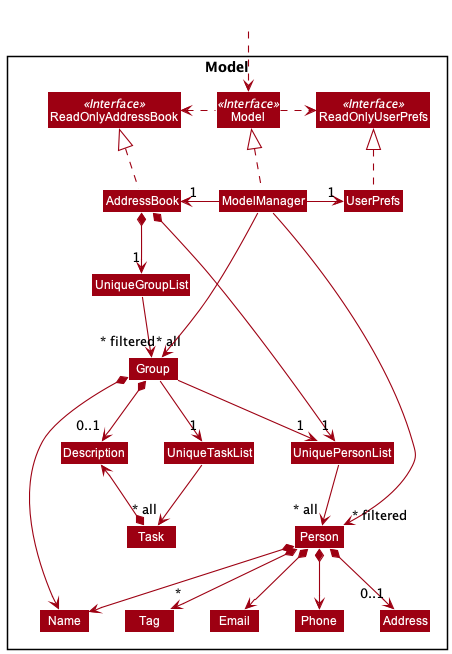

The diagram above was rendered by PlantUML. Its source (embedded in the PNG):
@startuml
!include style.puml
skinparam arrowThickness 1.1
skinparam arrowColor MODEL_COLOR
skinparam classBackgroundColor MODEL_COLOR

Package Model <<Rectangle>>{
Interface ReadOnlyAddressBook <<Interface>>
Interface ReadOnlyUserPrefs <<Interface>>
Interface Model <<Interface>>
Class AddressBook
Class ReadOnlyAddressBook
Class Model
Class ModelManager
Class UserPrefs
Class ReadOnlyUserPrefs
Class Name
Class Description

Class UniquePersonList
Class Person
Class Address
Class Email
Class Phone
Class Tag

Class UniqueGroupList
Class Group

Class UniqueTaskList
Class Task
}

Class HiddenOutside #FFFFFF
HiddenOutside ..> Model

AddressBook .up.|> ReadOnlyAddressBook

ModelManager .up.|> Model
Model .right.> ReadOnlyUserPrefs
Model .left.> ReadOnlyAddressBook
ModelManager -left-> "1" AddressBook
ModelManager -right-> "1" UserPrefs
UserPrefs .up.|> ReadOnlyUserPrefs

AddressBook *--> "1" UniquePersonList
UniquePersonList --> "~* all" Person
Person *--> Name
Person *--> Phone
Person *--> Email
Person *--> "0..1" Address
Person *--> "*" Tag

AddressBook *--> "1" UniqueGroupList
UniqueGroupList --> "~* all" Group

Group --> "1" UniqueTaskList
Group --> "1" UniquePersonList
Group *--> Name
Group *--> "0..1" Description
UniqueTaskList --> "~* all" Task
Task *-up-> Description

Name -[hidden]right-> Phone
Phone -[hidden]right-> Address
Address -[hidden]right-> Email

ModelManager -->"~* filtered" Person
ModelManager -->"~* filtered" Group

@enduml